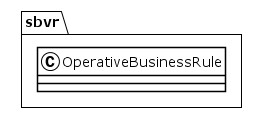

The diagram above was rendered by PlantUML. Its source (embedded in the PNG):
@startuml
!theme plain
package sbvr {
class OperativeBusinessRule {
}
}
@enduml